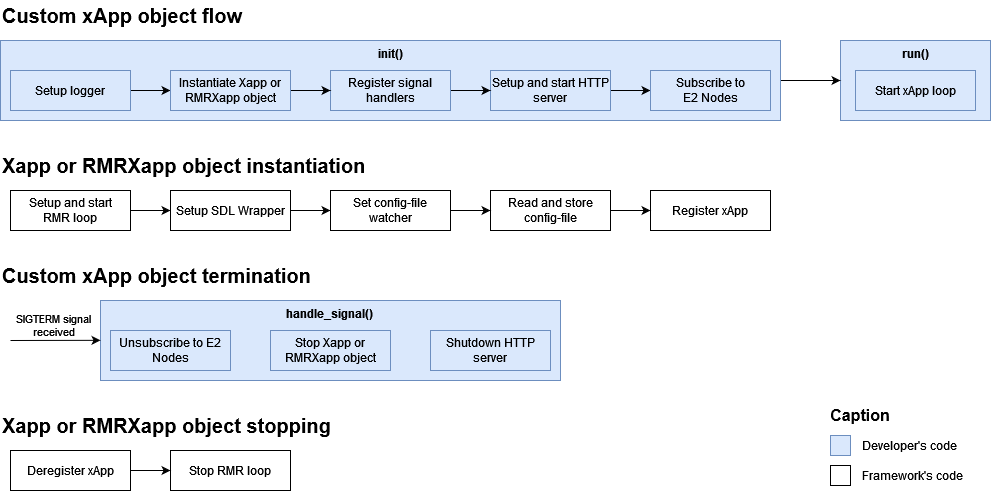

The diagram above was exported from draw.io. Its source (the exported page's mxGraphModel, read from the mxfile embedded in the PNG):
<mxGraphModel dx="1687" dy="934" grid="1" gridSize="10" guides="1" tooltips="1" connect="1" arrows="1" fold="1" page="1" pageScale="1" pageWidth="2000" pageHeight="1000" math="0" shadow="0">
  <root>
    <mxCell id="0" />
    <mxCell id="1" parent="0" />
    <mxCell id="JtdnMbsDBeGasBlJp2lJ-1" value="run()" style="rounded=0;whiteSpace=wrap;html=1;verticalAlign=top;fillColor=#dae8fc;strokeColor=#6c8ebf;fontStyle=1" parent="1" vertex="1">
      <mxGeometry x="990" y="170" width="150" height="80" as="geometry" />
    </mxCell>
    <mxCell id="_1IksXfe2m8-W4lPIFfw-1" style="edgeStyle=orthogonalEdgeStyle;rounded=0;orthogonalLoop=1;jettySize=auto;html=1;" edge="1" parent="1" source="JtdnMbsDBeGasBlJp2lJ-21" target="JtdnMbsDBeGasBlJp2lJ-1">
      <mxGeometry relative="1" as="geometry" />
    </mxCell>
    <mxCell id="JtdnMbsDBeGasBlJp2lJ-21" value="init()" style="rounded=0;whiteSpace=wrap;html=1;verticalAlign=top;fillColor=#dae8fc;strokeColor=#6c8ebf;fontStyle=1" parent="1" vertex="1">
      <mxGeometry x="150" y="170" width="780" height="80" as="geometry" />
    </mxCell>
    <mxCell id="_1IksXfe2m8-W4lPIFfw-16" style="edgeStyle=orthogonalEdgeStyle;rounded=0;orthogonalLoop=1;jettySize=auto;html=1;" edge="1" parent="1" source="JtdnMbsDBeGasBlJp2lJ-29" target="_1IksXfe2m8-W4lPIFfw-10">
      <mxGeometry relative="1" as="geometry" />
    </mxCell>
    <mxCell id="JtdnMbsDBeGasBlJp2lJ-29" value="&lt;div&gt;Setup logger&lt;/div&gt;" style="rounded=0;whiteSpace=wrap;html=1;fillColor=#dae8fc;strokeColor=#6c8ebf;" parent="1" vertex="1">
      <mxGeometry x="160" y="200" width="120" height="40" as="geometry" />
    </mxCell>
    <mxCell id="JtdnMbsDBeGasBlJp2lJ-34" value="" style="rounded=0;whiteSpace=wrap;html=1;fillColor=#dae8fc;strokeColor=#6c8ebf;" parent="1" vertex="1">
      <mxGeometry x="980" y="565" width="20" height="20" as="geometry" />
    </mxCell>
    <mxCell id="JtdnMbsDBeGasBlJp2lJ-35" value="Caption" style="text;html=1;strokeColor=none;fillColor=none;align=center;verticalAlign=middle;whiteSpace=wrap;rounded=0;fontStyle=1;fontSize=16;" parent="1" vertex="1">
      <mxGeometry x="980" y="530" width="60" height="30" as="geometry" />
    </mxCell>
    <mxCell id="JtdnMbsDBeGasBlJp2lJ-36" value="" style="rounded=0;whiteSpace=wrap;html=1;" parent="1" vertex="1">
      <mxGeometry x="980" y="595" width="20" height="20" as="geometry" />
    </mxCell>
    <mxCell id="JtdnMbsDBeGasBlJp2lJ-38" value="Developer's code" style="text;html=1;strokeColor=none;fillColor=none;align=left;verticalAlign=middle;whiteSpace=wrap;rounded=0;" parent="1" vertex="1">
      <mxGeometry x="1010" y="560" width="120" height="30" as="geometry" />
    </mxCell>
    <mxCell id="JtdnMbsDBeGasBlJp2lJ-39" value="Framework's code" style="text;html=1;strokeColor=none;fillColor=none;align=left;verticalAlign=middle;whiteSpace=wrap;rounded=0;" parent="1" vertex="1">
      <mxGeometry x="1010" y="590" width="120" height="30" as="geometry" />
    </mxCell>
    <mxCell id="_1IksXfe2m8-W4lPIFfw-2" value="&lt;div&gt;Custom xApp object flow&lt;/div&gt;" style="text;html=1;strokeColor=none;fillColor=none;align=left;verticalAlign=middle;whiteSpace=wrap;rounded=0;fontStyle=1;fontSize=20;" vertex="1" parent="1">
      <mxGeometry x="150" y="130" width="370" height="30" as="geometry" />
    </mxCell>
    <mxCell id="_1IksXfe2m8-W4lPIFfw-19" style="edgeStyle=orthogonalEdgeStyle;rounded=0;orthogonalLoop=1;jettySize=auto;html=1;" edge="1" parent="1" source="_1IksXfe2m8-W4lPIFfw-4" target="_1IksXfe2m8-W4lPIFfw-11">
      <mxGeometry relative="1" as="geometry" />
    </mxCell>
    <mxCell id="_1IksXfe2m8-W4lPIFfw-4" value="Setup and start HTTP server" style="rounded=0;whiteSpace=wrap;html=1;fillColor=#dae8fc;strokeColor=#6c8ebf;" vertex="1" parent="1">
      <mxGeometry x="640" y="200" width="120" height="40" as="geometry" />
    </mxCell>
    <mxCell id="_1IksXfe2m8-W4lPIFfw-18" style="edgeStyle=orthogonalEdgeStyle;rounded=0;orthogonalLoop=1;jettySize=auto;html=1;" edge="1" parent="1" source="_1IksXfe2m8-W4lPIFfw-5" target="_1IksXfe2m8-W4lPIFfw-4">
      <mxGeometry relative="1" as="geometry" />
    </mxCell>
    <mxCell id="_1IksXfe2m8-W4lPIFfw-5" value="Register signal handlers" style="rounded=0;whiteSpace=wrap;html=1;fillColor=#dae8fc;strokeColor=#6c8ebf;" vertex="1" parent="1">
      <mxGeometry x="480" y="200" width="120" height="40" as="geometry" />
    </mxCell>
    <mxCell id="_1IksXfe2m8-W4lPIFfw-6" value="Register xApp" style="rounded=0;whiteSpace=wrap;html=1;verticalAlign=middle;" vertex="1" parent="1">
      <mxGeometry x="800" y="320" width="120" height="40" as="geometry" />
    </mxCell>
    <mxCell id="_1IksXfe2m8-W4lPIFfw-20" style="edgeStyle=orthogonalEdgeStyle;rounded=0;orthogonalLoop=1;jettySize=auto;html=1;" edge="1" parent="1" source="_1IksXfe2m8-W4lPIFfw-7" target="_1IksXfe2m8-W4lPIFfw-9">
      <mxGeometry relative="1" as="geometry" />
    </mxCell>
    <mxCell id="_1IksXfe2m8-W4lPIFfw-7" value="&lt;div&gt;Setup and start&lt;/div&gt;&lt;div&gt;RMR loop&lt;/div&gt;" style="rounded=0;whiteSpace=wrap;html=1;verticalAlign=middle;" vertex="1" parent="1">
      <mxGeometry x="160" y="320" width="120" height="40" as="geometry" />
    </mxCell>
    <mxCell id="_1IksXfe2m8-W4lPIFfw-23" style="edgeStyle=orthogonalEdgeStyle;rounded=0;orthogonalLoop=1;jettySize=auto;html=1;" edge="1" parent="1" source="_1IksXfe2m8-W4lPIFfw-8" target="_1IksXfe2m8-W4lPIFfw-6">
      <mxGeometry relative="1" as="geometry" />
    </mxCell>
    <mxCell id="_1IksXfe2m8-W4lPIFfw-8" value="Read and store config-file" style="rounded=0;whiteSpace=wrap;html=1;verticalAlign=middle;" vertex="1" parent="1">
      <mxGeometry x="640" y="320" width="120" height="40" as="geometry" />
    </mxCell>
    <mxCell id="_1IksXfe2m8-W4lPIFfw-21" style="edgeStyle=orthogonalEdgeStyle;rounded=0;orthogonalLoop=1;jettySize=auto;html=1;" edge="1" parent="1" source="_1IksXfe2m8-W4lPIFfw-9" target="_1IksXfe2m8-W4lPIFfw-14">
      <mxGeometry relative="1" as="geometry" />
    </mxCell>
    <mxCell id="_1IksXfe2m8-W4lPIFfw-9" value="Setup SDL Wrapper" style="rounded=0;whiteSpace=wrap;html=1;verticalAlign=middle;" vertex="1" parent="1">
      <mxGeometry x="320" y="320" width="120" height="40" as="geometry" />
    </mxCell>
    <mxCell id="_1IksXfe2m8-W4lPIFfw-17" style="edgeStyle=orthogonalEdgeStyle;rounded=0;orthogonalLoop=1;jettySize=auto;html=1;" edge="1" parent="1" source="_1IksXfe2m8-W4lPIFfw-10" target="_1IksXfe2m8-W4lPIFfw-5">
      <mxGeometry relative="1" as="geometry" />
    </mxCell>
    <mxCell id="_1IksXfe2m8-W4lPIFfw-10" value="Instantiate Xapp or RMRXapp object" style="rounded=0;whiteSpace=wrap;html=1;fillColor=#dae8fc;strokeColor=#6c8ebf;" vertex="1" parent="1">
      <mxGeometry x="320" y="200" width="120" height="40" as="geometry" />
    </mxCell>
    <mxCell id="_1IksXfe2m8-W4lPIFfw-11" value="&lt;div&gt;Subscribe to&lt;/div&gt;&lt;div&gt;E2 Nodes&lt;/div&gt;" style="rounded=0;whiteSpace=wrap;html=1;fillColor=#dae8fc;strokeColor=#6c8ebf;" vertex="1" parent="1">
      <mxGeometry x="800" y="200" width="120" height="40" as="geometry" />
    </mxCell>
    <mxCell id="_1IksXfe2m8-W4lPIFfw-13" value="&lt;div&gt;Xapp or RMRXapp object instantiation&lt;br&gt;&lt;/div&gt;" style="text;html=1;strokeColor=none;fillColor=none;align=left;verticalAlign=middle;whiteSpace=wrap;rounded=0;fontStyle=1;fontSize=20;" vertex="1" parent="1">
      <mxGeometry x="150" y="280" width="440" height="30" as="geometry" />
    </mxCell>
    <mxCell id="_1IksXfe2m8-W4lPIFfw-22" style="edgeStyle=orthogonalEdgeStyle;rounded=0;orthogonalLoop=1;jettySize=auto;html=1;" edge="1" parent="1" source="_1IksXfe2m8-W4lPIFfw-14" target="_1IksXfe2m8-W4lPIFfw-8">
      <mxGeometry relative="1" as="geometry" />
    </mxCell>
    <mxCell id="_1IksXfe2m8-W4lPIFfw-14" value="Set config-file watcher" style="rounded=0;whiteSpace=wrap;html=1;verticalAlign=middle;" vertex="1" parent="1">
      <mxGeometry x="480" y="320" width="120" height="40" as="geometry" />
    </mxCell>
    <mxCell id="_1IksXfe2m8-W4lPIFfw-15" value="Start xApp loop" style="rounded=0;whiteSpace=wrap;html=1;fillColor=#dae8fc;strokeColor=#6c8ebf;" vertex="1" parent="1">
      <mxGeometry x="1005" y="200" width="120" height="40" as="geometry" />
    </mxCell>
    <mxCell id="_1IksXfe2m8-W4lPIFfw-25" value="&lt;div&gt;Custom xApp object termination&lt;br&gt;&lt;/div&gt;" style="text;html=1;strokeColor=none;fillColor=none;align=left;verticalAlign=middle;whiteSpace=wrap;rounded=0;fontStyle=1;fontSize=20;" vertex="1" parent="1">
      <mxGeometry x="150" y="390" width="360" height="30" as="geometry" />
    </mxCell>
    <mxCell id="_1IksXfe2m8-W4lPIFfw-26" value="&lt;div&gt;handle_signal()&lt;br&gt;&lt;/div&gt;" style="rounded=0;whiteSpace=wrap;html=1;fillColor=#dae8fc;strokeColor=#6c8ebf;verticalAlign=top;fontStyle=1" vertex="1" parent="1">
      <mxGeometry x="250" y="430" width="460" height="80" as="geometry" />
    </mxCell>
    <mxCell id="_1IksXfe2m8-W4lPIFfw-27" value="Stop Xapp or RMRXapp object" style="rounded=0;whiteSpace=wrap;html=1;fillColor=#dae8fc;strokeColor=#6c8ebf;" vertex="1" parent="1">
      <mxGeometry x="420" y="460" width="120" height="40" as="geometry" />
    </mxCell>
    <mxCell id="_1IksXfe2m8-W4lPIFfw-28" value="Unsubscribe to E2 Nodes" style="rounded=0;whiteSpace=wrap;html=1;fillColor=#dae8fc;strokeColor=#6c8ebf;" vertex="1" parent="1">
      <mxGeometry x="260" y="460" width="120" height="40" as="geometry" />
    </mxCell>
    <mxCell id="_1IksXfe2m8-W4lPIFfw-29" value="Shutdown HTTP server" style="rounded=0;whiteSpace=wrap;html=1;fillColor=#dae8fc;strokeColor=#6c8ebf;" vertex="1" parent="1">
      <mxGeometry x="580" y="460" width="120" height="40" as="geometry" />
    </mxCell>
    <mxCell id="_1IksXfe2m8-W4lPIFfw-31" value="" style="endArrow=classic;html=1;rounded=0;" edge="1" parent="1">
      <mxGeometry width="50" height="50" relative="1" as="geometry">
        <mxPoint x="160" y="470" as="sourcePoint" />
        <mxPoint x="250" y="469.83000000000004" as="targetPoint" />
      </mxGeometry>
    </mxCell>
    <mxCell id="_1IksXfe2m8-W4lPIFfw-32" value="&lt;div&gt;SIGTERM signal&lt;/div&gt;&lt;div&gt;received&lt;/div&gt;" style="edgeLabel;html=1;align=center;verticalAlign=middle;resizable=0;points=[];" vertex="1" connectable="0" parent="_1IksXfe2m8-W4lPIFfw-31">
      <mxGeometry x="-0.6444" y="-2" relative="1" as="geometry">
        <mxPoint x="26" y="-18" as="offset" />
      </mxGeometry>
    </mxCell>
    <mxCell id="_1IksXfe2m8-W4lPIFfw-33" value="&lt;div&gt;Xapp or RMRXapp object stopping&lt;br&gt;&lt;/div&gt;" style="text;html=1;strokeColor=none;fillColor=none;align=left;verticalAlign=middle;whiteSpace=wrap;rounded=0;fontStyle=1;fontSize=20;" vertex="1" parent="1">
      <mxGeometry x="150" y="540" width="360" height="30" as="geometry" />
    </mxCell>
    <mxCell id="_1IksXfe2m8-W4lPIFfw-34" value="Stop RMR loop" style="rounded=0;whiteSpace=wrap;html=1;verticalAlign=middle;" vertex="1" parent="1">
      <mxGeometry x="320" y="580" width="120" height="40" as="geometry" />
    </mxCell>
    <mxCell id="_1IksXfe2m8-W4lPIFfw-36" style="edgeStyle=orthogonalEdgeStyle;rounded=0;orthogonalLoop=1;jettySize=auto;html=1;" edge="1" parent="1" source="_1IksXfe2m8-W4lPIFfw-35" target="_1IksXfe2m8-W4lPIFfw-34">
      <mxGeometry relative="1" as="geometry" />
    </mxCell>
    <mxCell id="_1IksXfe2m8-W4lPIFfw-35" value="Deregister xApp" style="rounded=0;whiteSpace=wrap;html=1;verticalAlign=middle;" vertex="1" parent="1">
      <mxGeometry x="160" y="580" width="120" height="40" as="geometry" />
    </mxCell>
  </root>
</mxGraphModel>